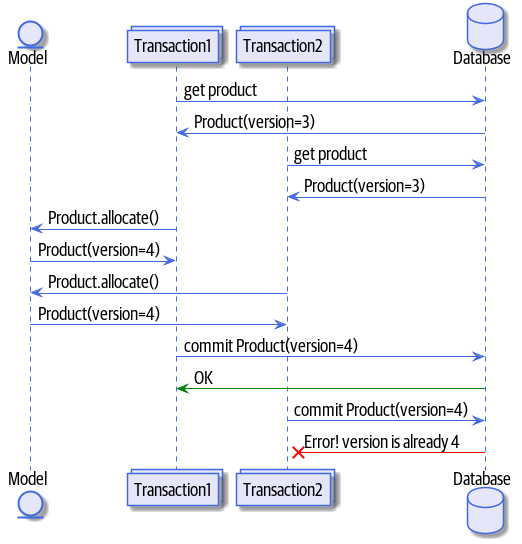

The diagram above was rendered by PlantUML. Its source (embedded in the PNG):
@startuml
skinparam default {
    FontName Guardian Sans Cond Regular
    FontSize 18
    FontColor Black
    Padding 100
}

skinparam class {
    BackgroundColor Lavender
    BorderColor RoyalBlue
}
skinparam package {
    FontName Guardian Sans Cond Light
}

skinparam sequencelifeline {
    BorderColor RoyalBlue
}
skinparam arrow {
    Color RoyalBlue
}
skinparam participant {
    BackgroundColor Lavender
    BorderColor RoyalBlue
}
skinparam entity {
    BackgroundColor Lavender
    BorderColor RoyalBlue
}
skinparam collections {
    BackgroundColor Lavender
    BorderColor RoyalBlue
}
skinparam database {
    BackgroundColor Lavender
    BorderColor RoyalBlue
}
skinparam boundary {
    BackgroundColor Lavender
    BorderColor RoyalBlue
}
skinparam actor {
    Color DeepSkyBlue
    BackgroundColor Lavender
    BorderColor RoyalBlue
}
skinparam sequencegroup {
    FontName Guardian Sans Cond Light
}

entity Model
collections Transaction1
collections Transaction2
database Database


Transaction1 -> Database: get product
Database -> Transaction1: Product(version=3)
Transaction2 -> Database: get product
Database -> Transaction2: Product(version=3)
Transaction1 -> Model: Product.allocate()
Model -> Transaction1: Product(version=4)
Transaction2 -> Model: Product.allocate()
Model -> Transaction2: Product(version=4)
Transaction1 -> Database: commit Product(version=4)
Database -[#green]> Transaction1: OK
Transaction2 -> Database: commit Product(version=4)
Database -[#red]>x Transaction2: Error! version is already 4

@enduml